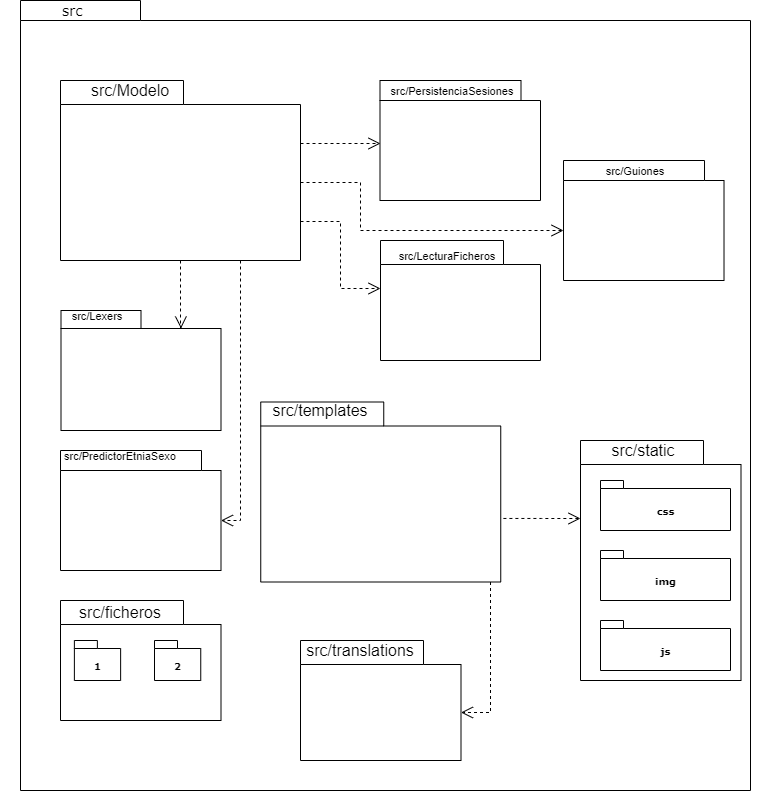

The diagram above was exported from draw.io. Its source (the exported page's mxGraphModel, read from the mxfile embedded in the PNG):
<mxGraphModel dx="1422" dy="762" grid="1" gridSize="10" guides="1" tooltips="1" connect="1" arrows="1" fold="1" page="1" pageScale="1" pageWidth="827" pageHeight="1169" background="#ffffff" math="0" shadow="0">
  <root>
    <mxCell id="0" />
    <mxCell id="1" parent="0" />
    <mxCell id="6e0c8c40b5770093-72" value="" style="shape=folder;fontStyle=1;spacingTop=10;tabWidth=120;tabHeight=20;tabPosition=left;html=1;rounded=0;shadow=0;comic=0;labelBackgroundColor=none;strokeWidth=1;fillColor=none;fontFamily=Verdana;fontSize=10;align=center;" parent="1" vertex="1">
      <mxGeometry x="40" y="40" width="730" height="790" as="geometry" />
    </mxCell>
    <mxCell id="6e0c8c40b5770093-64" style="edgeStyle=elbowEdgeStyle;rounded=0;html=1;entryX=0.003;entryY=0.525;entryPerimeter=0;dashed=1;labelBackgroundColor=none;startFill=0;endArrow=open;endFill=0;endSize=10;fontFamily=Verdana;fontSize=10;exitX=0;exitY=0;exitDx=240;exitDy=63;exitPerimeter=0;entryDx=0;entryDy=0;" parent="1" source="6e0c8c40b5770093-33" target="jUCQsifH4WU_Rw76NhJq-9" edge="1">
      <mxGeometry relative="1" as="geometry">
        <mxPoint x="630" y="271.21999999999997" as="sourcePoint" />
        <mxPoint x="630.1080000000002" y="318.7899999999999" as="targetPoint" />
      </mxGeometry>
    </mxCell>
    <mxCell id="6e0c8c40b5770093-73" value="&lt;font style=&quot;font-size: 14px&quot;&gt;src&lt;/font&gt;" style="text;html=1;align=left;verticalAlign=top;spacingTop=-4;fontSize=10;fontFamily=Verdana" parent="1" vertex="1">
      <mxGeometry x="80" y="40" width="50" height="20" as="geometry" />
    </mxCell>
    <mxCell id="6e0c8c40b5770093-33" value="" style="shape=folder;fontStyle=1;spacingTop=10;tabWidth=123;tabHeight=24;tabPosition=left;html=1;rounded=0;shadow=0;comic=0;labelBackgroundColor=none;strokeColor=#000000;strokeWidth=1;fillColor=#ffffff;fontFamily=Verdana;fontSize=10;fontColor=#000000;align=center;" parent="1" vertex="1">
      <mxGeometry x="80" y="120" width="240" height="180" as="geometry" />
    </mxCell>
    <mxCell id="jUCQsifH4WU_Rw76NhJq-1" value="&lt;font style=&quot;font-size: 16px&quot;&gt;src/Modelo&lt;/font&gt;" style="text;html=1;strokeColor=none;fillColor=none;align=center;verticalAlign=middle;whiteSpace=wrap;rounded=0;" parent="1" vertex="1">
      <mxGeometry x="30" y="100" width="240" height="60" as="geometry" />
    </mxCell>
    <mxCell id="jUCQsifH4WU_Rw76NhJq-2" value="" style="shape=folder;fontStyle=1;spacingTop=10;tabWidth=123;tabHeight=24;tabPosition=left;html=1;rounded=0;shadow=0;comic=0;labelBackgroundColor=none;strokeColor=#000000;strokeWidth=1;fillColor=#ffffff;fontFamily=Verdana;fontSize=10;fontColor=#000000;align=center;" parent="1" vertex="1">
      <mxGeometry x="80" y="640" width="160.5" height="120" as="geometry" />
    </mxCell>
    <mxCell id="jUCQsifH4WU_Rw76NhJq-3" value="&lt;span style=&quot;font-size: 16px&quot;&gt;src/ficheros&lt;/span&gt;" style="text;html=1;strokeColor=none;fillColor=none;align=center;verticalAlign=middle;whiteSpace=wrap;rounded=0;" parent="1" vertex="1">
      <mxGeometry x="20" y="621.5" width="240" height="60" as="geometry" />
    </mxCell>
    <mxCell id="jUCQsifH4WU_Rw76NhJq-4" value="1" style="shape=folder;fontStyle=1;spacingTop=10;tabWidth=23;tabHeight=8;tabPosition=left;html=1;rounded=0;shadow=0;comic=0;labelBackgroundColor=none;strokeColor=#000000;strokeWidth=1;fillColor=#ffffff;fontFamily=Verdana;fontSize=10;fontColor=#000000;align=center;" parent="1" vertex="1">
      <mxGeometry x="93.88" y="680" width="46.25" height="40" as="geometry" />
    </mxCell>
    <mxCell id="jUCQsifH4WU_Rw76NhJq-5" value="2" style="shape=folder;fontStyle=1;spacingTop=10;tabWidth=23;tabHeight=8;tabPosition=left;html=1;rounded=0;shadow=0;comic=0;labelBackgroundColor=none;strokeColor=#000000;strokeWidth=1;fillColor=#ffffff;fontFamily=Verdana;fontSize=10;fontColor=#000000;align=center;" parent="1" vertex="1">
      <mxGeometry x="174" y="680" width="46.25" height="40" as="geometry" />
    </mxCell>
    <mxCell id="jUCQsifH4WU_Rw76NhJq-6" value="" style="shape=folder;fontStyle=1;spacingTop=10;tabWidth=80;tabHeight=18;tabPosition=left;html=1;rounded=0;shadow=0;comic=0;labelBackgroundColor=none;strokeColor=#000000;strokeWidth=1;fillColor=#ffffff;fontFamily=Verdana;fontSize=10;fontColor=#000000;align=center;" parent="1" vertex="1">
      <mxGeometry x="80.5" y="350" width="160" height="120" as="geometry" />
    </mxCell>
    <mxCell id="jUCQsifH4WU_Rw76NhJq-7" value="&lt;font style=&quot;font-size: 11px&quot;&gt;src/Lexers&lt;/font&gt;" style="text;html=1;strokeColor=none;fillColor=none;align=center;verticalAlign=middle;whiteSpace=wrap;rounded=0;" parent="1" vertex="1">
      <mxGeometry x="60.00999999999999" y="340" width="114" height="30" as="geometry" />
    </mxCell>
    <mxCell id="jUCQsifH4WU_Rw76NhJq-8" value="" style="shape=folder;fontStyle=1;spacingTop=10;tabWidth=123;tabHeight=24;tabPosition=left;html=1;rounded=0;shadow=0;comic=0;labelBackgroundColor=none;strokeColor=#000000;strokeWidth=1;fillColor=#ffffff;fontFamily=Verdana;fontSize=10;fontColor=#000000;align=center;" parent="1" vertex="1">
      <mxGeometry x="400" y="280" width="160" height="120" as="geometry" />
    </mxCell>
    <mxCell id="jUCQsifH4WU_Rw76NhJq-9" value="" style="shape=folder;fontStyle=1;spacingTop=10;tabWidth=141;tabHeight=20;tabPosition=left;html=1;rounded=0;shadow=0;comic=0;labelBackgroundColor=none;strokeColor=#000000;strokeWidth=1;fillColor=#ffffff;fontFamily=Verdana;fontSize=10;fontColor=#000000;align=center;" parent="1" vertex="1">
      <mxGeometry x="399.5" y="120" width="160.5" height="120" as="geometry" />
    </mxCell>
    <mxCell id="jUCQsifH4WU_Rw76NhJq-10" value="&lt;font style=&quot;font-size: 11px&quot;&gt;src/LecturaFicheros&lt;/font&gt;" style="text;html=1;strokeColor=none;fillColor=none;align=center;verticalAlign=middle;whiteSpace=wrap;rounded=0;" parent="1" vertex="1">
      <mxGeometry x="410" y="280" width="114" height="30" as="geometry" />
    </mxCell>
    <mxCell id="jUCQsifH4WU_Rw76NhJq-11" value="&lt;font style=&quot;font-size: 11px&quot;&gt;src/PersistenciaSesiones&lt;/font&gt;" style="text;html=1;strokeColor=none;fillColor=none;align=center;verticalAlign=middle;whiteSpace=wrap;rounded=0;" parent="1" vertex="1">
      <mxGeometry x="399.5" y="115" width="143.75" height="30" as="geometry" />
    </mxCell>
    <mxCell id="jUCQsifH4WU_Rw76NhJq-13" value="" style="shape=folder;fontStyle=1;spacingTop=10;tabWidth=123;tabHeight=24;tabPosition=left;html=1;rounded=0;shadow=0;comic=0;labelBackgroundColor=none;strokeColor=#000000;strokeWidth=1;fillColor=#ffffff;fontFamily=Verdana;fontSize=10;fontColor=#000000;align=center;" parent="1" vertex="1">
      <mxGeometry x="280.25" y="441.5" width="240" height="180" as="geometry" />
    </mxCell>
    <mxCell id="jUCQsifH4WU_Rw76NhJq-14" value="&lt;font style=&quot;font-size: 16px&quot;&gt;src/templates&lt;/font&gt;" style="text;html=1;strokeColor=none;fillColor=none;align=center;verticalAlign=middle;whiteSpace=wrap;rounded=0;" parent="1" vertex="1">
      <mxGeometry x="220.25" y="420" width="240" height="60" as="geometry" />
    </mxCell>
    <mxCell id="jUCQsifH4WU_Rw76NhJq-15" value="" style="shape=folder;fontStyle=1;spacingTop=10;tabWidth=123;tabHeight=24;tabPosition=left;html=1;rounded=0;shadow=0;comic=0;labelBackgroundColor=none;strokeColor=#000000;strokeWidth=1;fillColor=#ffffff;fontFamily=Verdana;fontSize=10;fontColor=#000000;align=center;" parent="1" vertex="1">
      <mxGeometry x="320" y="680" width="160.5" height="120" as="geometry" />
    </mxCell>
    <mxCell id="jUCQsifH4WU_Rw76NhJq-16" value="&lt;span style=&quot;font-size: 16px&quot;&gt;src/translations&lt;/span&gt;" style="text;html=1;strokeColor=none;fillColor=none;align=center;verticalAlign=middle;whiteSpace=wrap;rounded=0;" parent="1" vertex="1">
      <mxGeometry x="260" y="660" width="240" height="60" as="geometry" />
    </mxCell>
    <mxCell id="jUCQsifH4WU_Rw76NhJq-17" value="" style="shape=folder;fontStyle=1;spacingTop=10;tabWidth=123;tabHeight=24;tabPosition=left;html=1;rounded=0;shadow=0;comic=0;labelBackgroundColor=none;strokeColor=#000000;strokeWidth=1;fillColor=#ffffff;fontFamily=Verdana;fontSize=10;fontColor=#000000;align=center;" parent="1" vertex="1">
      <mxGeometry x="600" y="480" width="160.5" height="240" as="geometry" />
    </mxCell>
    <mxCell id="jUCQsifH4WU_Rw76NhJq-18" value="&lt;font style=&quot;font-size: 16px&quot;&gt;src/static&lt;/font&gt;" style="text;html=1;strokeColor=none;fillColor=none;align=center;verticalAlign=middle;whiteSpace=wrap;rounded=0;" parent="1" vertex="1">
      <mxGeometry x="543.25" y="460" width="240" height="60" as="geometry" />
    </mxCell>
    <mxCell id="jUCQsifH4WU_Rw76NhJq-20" value="css" style="shape=folder;fontStyle=1;spacingTop=10;tabWidth=23;tabHeight=8;tabPosition=left;html=1;rounded=0;shadow=0;comic=0;labelBackgroundColor=none;strokeColor=#000000;strokeWidth=1;fillColor=#ffffff;fontFamily=Verdana;fontSize=10;fontColor=#000000;align=center;" parent="1" vertex="1">
      <mxGeometry x="620" y="520" width="130" height="50" as="geometry" />
    </mxCell>
    <mxCell id="jUCQsifH4WU_Rw76NhJq-21" value="img" style="shape=folder;fontStyle=1;spacingTop=10;tabWidth=23;tabHeight=8;tabPosition=left;html=1;rounded=0;shadow=0;comic=0;labelBackgroundColor=none;strokeColor=#000000;strokeWidth=1;fillColor=#ffffff;fontFamily=Verdana;fontSize=10;fontColor=#000000;align=center;" parent="1" vertex="1">
      <mxGeometry x="620" y="590" width="130" height="50" as="geometry" />
    </mxCell>
    <mxCell id="jUCQsifH4WU_Rw76NhJq-22" value="js" style="shape=folder;fontStyle=1;spacingTop=10;tabWidth=23;tabHeight=8;tabPosition=left;html=1;rounded=0;shadow=0;comic=0;labelBackgroundColor=none;strokeColor=#000000;strokeWidth=1;fillColor=#ffffff;fontFamily=Verdana;fontSize=10;fontColor=#000000;align=center;" parent="1" vertex="1">
      <mxGeometry x="620" y="660" width="130" height="50" as="geometry" />
    </mxCell>
    <mxCell id="jUCQsifH4WU_Rw76NhJq-23" style="edgeStyle=elbowEdgeStyle;rounded=0;html=1;entryX=0;entryY=0;entryPerimeter=0;dashed=1;labelBackgroundColor=none;startFill=0;endArrow=open;endFill=0;endSize=10;fontFamily=Verdana;fontSize=10;exitX=0;exitY=0;exitDx=240;exitDy=141;exitPerimeter=0;entryDx=0;entryDy=48;" parent="1" source="6e0c8c40b5770093-33" target="jUCQsifH4WU_Rw76NhJq-8" edge="1">
      <mxGeometry relative="1" as="geometry">
        <mxPoint x="330" y="193" as="sourcePoint" />
        <mxPoint x="409.9815000000001" y="193" as="targetPoint" />
      </mxGeometry>
    </mxCell>
    <mxCell id="jUCQsifH4WU_Rw76NhJq-24" style="edgeStyle=elbowEdgeStyle;rounded=0;html=1;entryX=0;entryY=0;entryPerimeter=0;dashed=1;labelBackgroundColor=none;startFill=0;endArrow=open;endFill=0;endSize=10;fontFamily=Verdana;fontSize=10;exitX=0.5;exitY=1;exitDx=0;exitDy=0;exitPerimeter=0;entryDx=120;entryDy=18;" parent="1" source="6e0c8c40b5770093-33" target="jUCQsifH4WU_Rw76NhJq-6" edge="1">
      <mxGeometry relative="1" as="geometry">
        <mxPoint x="340" y="203" as="sourcePoint" />
        <mxPoint x="419.9815000000001" y="203" as="targetPoint" />
      </mxGeometry>
    </mxCell>
    <mxCell id="jUCQsifH4WU_Rw76NhJq-25" style="edgeStyle=elbowEdgeStyle;rounded=0;html=1;entryX=0;entryY=0;entryPerimeter=0;dashed=1;labelBackgroundColor=none;startFill=0;endArrow=open;endFill=0;endSize=10;fontFamily=Verdana;fontSize=10;exitX=1.011;exitY=0.647;exitDx=0;exitDy=0;exitPerimeter=0;entryDx=0;entryDy=78;" parent="1" source="jUCQsifH4WU_Rw76NhJq-13" target="jUCQsifH4WU_Rw76NhJq-17" edge="1">
      <mxGeometry relative="1" as="geometry">
        <mxPoint x="350" y="213" as="sourcePoint" />
        <mxPoint x="429.9815000000001" y="213" as="targetPoint" />
      </mxGeometry>
    </mxCell>
    <mxCell id="jUCQsifH4WU_Rw76NhJq-26" style="edgeStyle=elbowEdgeStyle;rounded=0;html=1;entryX=0;entryY=0;entryPerimeter=0;dashed=1;labelBackgroundColor=none;startFill=0;endArrow=open;endFill=0;endSize=10;fontFamily=Verdana;fontSize=10;entryDx=160.5;entryDy=72;" parent="1" source="jUCQsifH4WU_Rw76NhJq-13" target="jUCQsifH4WU_Rw76NhJq-15" edge="1">
      <mxGeometry relative="1" as="geometry">
        <mxPoint x="360" y="223" as="sourcePoint" />
        <mxPoint x="439.9815000000001" y="223" as="targetPoint" />
        <Array as="points">
          <mxPoint x="510" y="650" />
        </Array>
      </mxGeometry>
    </mxCell>
    <mxCell id="fb58KmyD3kp1bdMQs-bw-1" value="" style="shape=folder;fontStyle=1;spacingTop=10;tabWidth=141;tabHeight=20;tabPosition=left;html=1;rounded=0;shadow=0;comic=0;labelBackgroundColor=none;strokeColor=#000000;strokeWidth=1;fillColor=#ffffff;fontFamily=Verdana;fontSize=10;fontColor=#000000;align=center;" parent="1" vertex="1">
      <mxGeometry x="583.01" y="200" width="160.5" height="120" as="geometry" />
    </mxCell>
    <mxCell id="fb58KmyD3kp1bdMQs-bw-2" value="&lt;font style=&quot;font-size: 11px&quot;&gt;src/Guiones&lt;/font&gt;" style="text;html=1;strokeColor=none;fillColor=none;align=center;verticalAlign=middle;whiteSpace=wrap;rounded=0;" parent="1" vertex="1">
      <mxGeometry x="583.01" y="195" width="143.75" height="30" as="geometry" />
    </mxCell>
    <mxCell id="fb58KmyD3kp1bdMQs-bw-3" style="edgeStyle=elbowEdgeStyle;rounded=0;html=1;entryX=0;entryY=0;entryPerimeter=0;dashed=1;labelBackgroundColor=none;startFill=0;endArrow=open;endFill=0;endSize=10;fontFamily=Verdana;fontSize=10;exitX=0;exitY=0;exitDx=240;exitDy=102;exitPerimeter=0;entryDx=0;entryDy=70;" parent="1" source="6e0c8c40b5770093-33" target="fb58KmyD3kp1bdMQs-bw-1" edge="1">
      <mxGeometry relative="1" as="geometry">
        <mxPoint x="330" y="271" as="sourcePoint" />
        <mxPoint x="410" y="338" as="targetPoint" />
        <Array as="points">
          <mxPoint x="380" y="250" />
        </Array>
      </mxGeometry>
    </mxCell>
    <mxCell id="cD_82M5qHUm7GJSpb5-5-1" value="" style="shape=folder;fontStyle=1;spacingTop=10;tabWidth=141;tabHeight=20;tabPosition=left;html=1;rounded=0;shadow=0;comic=0;labelBackgroundColor=none;strokeColor=#000000;strokeWidth=1;fillColor=#ffffff;fontFamily=Verdana;fontSize=10;fontColor=#000000;align=center;" vertex="1" parent="1">
      <mxGeometry x="80" y="490" width="160.5" height="120" as="geometry" />
    </mxCell>
    <mxCell id="cD_82M5qHUm7GJSpb5-5-2" style="edgeStyle=elbowEdgeStyle;rounded=0;html=1;entryX=0;entryY=0;entryPerimeter=0;dashed=1;labelBackgroundColor=none;startFill=0;endArrow=open;endFill=0;endSize=10;fontFamily=Verdana;fontSize=10;exitX=0.75;exitY=1;exitDx=0;exitDy=0;exitPerimeter=0;entryDx=160.5;entryDy=70;" edge="1" parent="1" source="6e0c8c40b5770093-33" target="cD_82M5qHUm7GJSpb5-5-1">
      <mxGeometry relative="1" as="geometry">
        <mxPoint x="210" y="310" as="sourcePoint" />
        <mxPoint x="210.5" y="378" as="targetPoint" />
        <Array as="points">
          <mxPoint x="260" y="440" />
        </Array>
      </mxGeometry>
    </mxCell>
    <mxCell id="cD_82M5qHUm7GJSpb5-5-3" value="&lt;font style=&quot;font-size: 11px&quot;&gt;src/PredictorEtniaSexo&lt;/font&gt;" style="text;html=1;strokeColor=none;fillColor=none;align=center;verticalAlign=middle;whiteSpace=wrap;rounded=0;" vertex="1" parent="1">
      <mxGeometry x="68.12" y="480" width="143.75" height="30" as="geometry" />
    </mxCell>
  </root>
</mxGraphModel>